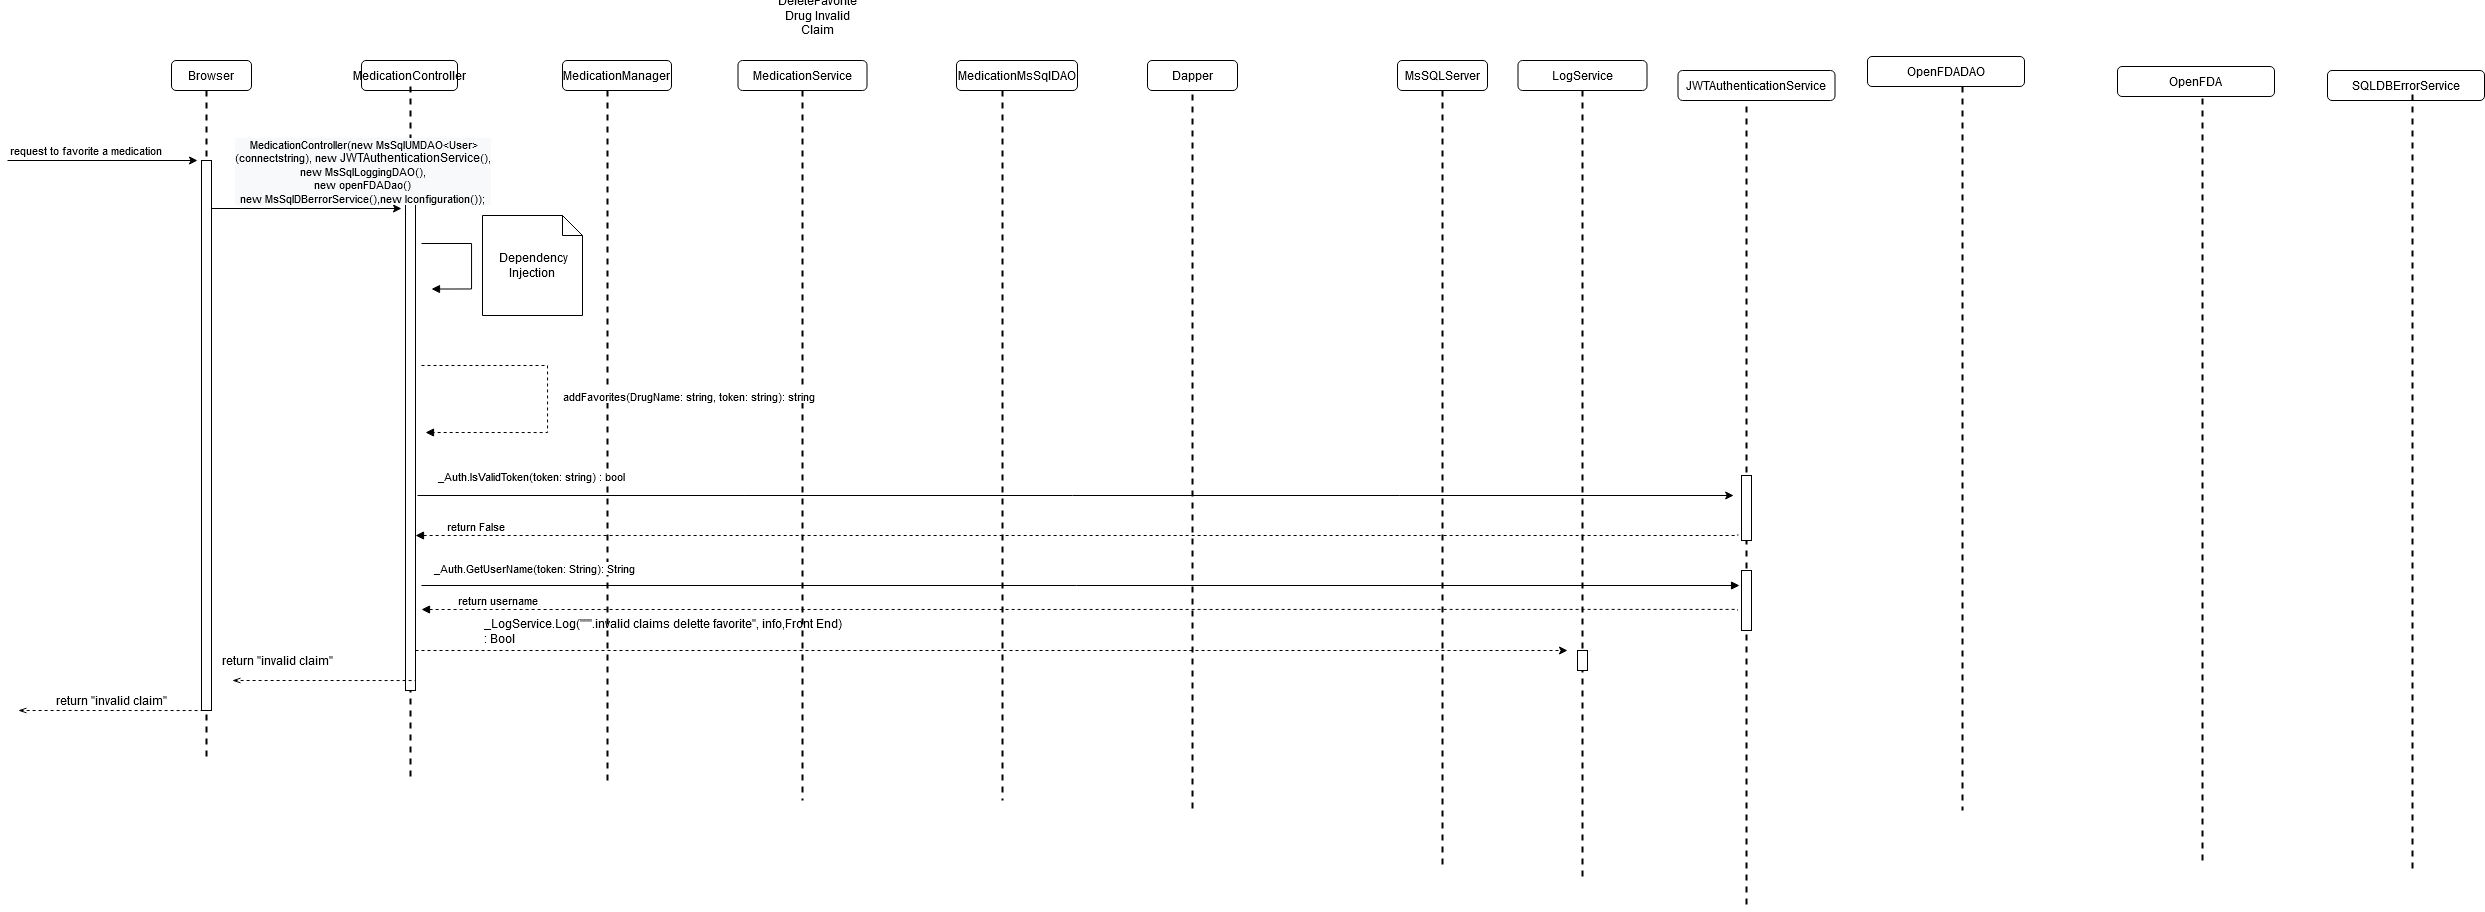

The diagram above was exported from draw.io. Its source (the exported page's mxGraphModel, read from the mxfile embedded in the PNG):
<mxGraphModel dx="423" dy="-381" grid="1" gridSize="10" guides="1" tooltips="1" connect="1" arrows="1" fold="1" page="1" pageScale="1" pageWidth="850" pageHeight="1100" math="0" shadow="0">
  <root>
    <mxCell id="NtrQmV9_yZYh6qSs16jn-0" />
    <mxCell id="NtrQmV9_yZYh6qSs16jn-1" parent="NtrQmV9_yZYh6qSs16jn-0" />
    <mxCell id="NtrQmV9_yZYh6qSs16jn-2" value="MedicationController" style="rounded=1;whiteSpace=wrap;html=1;" vertex="1" parent="NtrQmV9_yZYh6qSs16jn-1">
      <mxGeometry x="1244" y="1190" width="96" height="30" as="geometry" />
    </mxCell>
    <mxCell id="NtrQmV9_yZYh6qSs16jn-3" value="MedicationService" style="rounded=1;whiteSpace=wrap;html=1;" vertex="1" parent="NtrQmV9_yZYh6qSs16jn-1">
      <mxGeometry x="1620.5" y="1190" width="129" height="30" as="geometry" />
    </mxCell>
    <mxCell id="NtrQmV9_yZYh6qSs16jn-4" value="MsSQLServer" style="rounded=1;whiteSpace=wrap;html=1;" vertex="1" parent="NtrQmV9_yZYh6qSs16jn-1">
      <mxGeometry x="2280" y="1190" width="90" height="30" as="geometry" />
    </mxCell>
    <mxCell id="NtrQmV9_yZYh6qSs16jn-5" value="MedicationManager" style="rounded=1;whiteSpace=wrap;html=1;" vertex="1" parent="NtrQmV9_yZYh6qSs16jn-1">
      <mxGeometry x="1445" y="1190" width="109" height="30" as="geometry" />
    </mxCell>
    <mxCell id="NtrQmV9_yZYh6qSs16jn-6" value="" style="line;strokeWidth=2;direction=south;html=1;dashed=1;" vertex="1" parent="NtrQmV9_yZYh6qSs16jn-1">
      <mxGeometry x="1288" y="1216" width="10" height="694" as="geometry" />
    </mxCell>
    <mxCell id="NtrQmV9_yZYh6qSs16jn-7" value="" style="line;strokeWidth=2;direction=south;html=1;dashed=1;" vertex="1" parent="NtrQmV9_yZYh6qSs16jn-1">
      <mxGeometry x="1485" y="1220" width="10" height="690" as="geometry" />
    </mxCell>
    <mxCell id="NtrQmV9_yZYh6qSs16jn-8" value="" style="line;strokeWidth=2;direction=south;html=1;dashed=1;" vertex="1" parent="NtrQmV9_yZYh6qSs16jn-1">
      <mxGeometry x="1680" y="1220" width="10" height="710" as="geometry" />
    </mxCell>
    <mxCell id="NtrQmV9_yZYh6qSs16jn-9" value="" style="line;strokeWidth=2;direction=south;html=1;dashed=1;" vertex="1" parent="NtrQmV9_yZYh6qSs16jn-1">
      <mxGeometry x="2320" y="1220" width="10" height="780" as="geometry" />
    </mxCell>
    <mxCell id="NtrQmV9_yZYh6qSs16jn-10" value="MedicationMsSqlDAO" style="rounded=1;whiteSpace=wrap;html=1;" vertex="1" parent="NtrQmV9_yZYh6qSs16jn-1">
      <mxGeometry x="1839" y="1190" width="121" height="30" as="geometry" />
    </mxCell>
    <mxCell id="NtrQmV9_yZYh6qSs16jn-11" value="" style="line;strokeWidth=2;direction=south;html=1;dashed=1;" vertex="1" parent="NtrQmV9_yZYh6qSs16jn-1">
      <mxGeometry x="1880" y="1220" width="10" height="710" as="geometry" />
    </mxCell>
    <mxCell id="NtrQmV9_yZYh6qSs16jn-13" value="" style="line;strokeWidth=2;direction=south;html=1;dashed=1;" vertex="1" parent="NtrQmV9_yZYh6qSs16jn-1">
      <mxGeometry x="2460" y="1220" width="10" height="790" as="geometry" />
    </mxCell>
    <mxCell id="NtrQmV9_yZYh6qSs16jn-14" value="Browser" style="rounded=1;whiteSpace=wrap;html=1;" vertex="1" parent="NtrQmV9_yZYh6qSs16jn-1">
      <mxGeometry x="1054" y="1190" width="80" height="30" as="geometry" />
    </mxCell>
    <mxCell id="NtrQmV9_yZYh6qSs16jn-15" value="" style="line;strokeWidth=2;direction=south;html=1;dashed=1;" vertex="1" parent="NtrQmV9_yZYh6qSs16jn-1">
      <mxGeometry x="1084" y="1220" width="10" height="670" as="geometry" />
    </mxCell>
    <mxCell id="NtrQmV9_yZYh6qSs16jn-16" value="" style="html=1;points=[];perimeter=orthogonalPerimeter;" vertex="1" parent="NtrQmV9_yZYh6qSs16jn-1">
      <mxGeometry x="1084" y="1290" width="10" height="550" as="geometry" />
    </mxCell>
    <mxCell id="NtrQmV9_yZYh6qSs16jn-17" value="" style="endArrow=classic;html=1;rounded=0;" edge="1" parent="NtrQmV9_yZYh6qSs16jn-1">
      <mxGeometry width="50" height="50" relative="1" as="geometry">
        <mxPoint x="890" y="1290" as="sourcePoint" />
        <mxPoint x="1079.9999999999998" y="1290" as="targetPoint" />
      </mxGeometry>
    </mxCell>
    <mxCell id="NtrQmV9_yZYh6qSs16jn-18" value="request to favorite a medication" style="edgeLabel;html=1;align=center;verticalAlign=middle;resizable=0;points=[];" connectable="0" vertex="1" parent="NtrQmV9_yZYh6qSs16jn-17">
      <mxGeometry x="0.5669" y="-1" relative="1" as="geometry">
        <mxPoint x="-71" y="-12" as="offset" />
      </mxGeometry>
    </mxCell>
    <mxCell id="NtrQmV9_yZYh6qSs16jn-19" value="" style="line;strokeWidth=2;direction=south;html=1;dashed=1;" vertex="1" parent="NtrQmV9_yZYh6qSs16jn-1">
      <mxGeometry x="2624" y="1224" width="10" height="816" as="geometry" />
    </mxCell>
    <mxCell id="NtrQmV9_yZYh6qSs16jn-20" value="" style="line;strokeWidth=2;direction=south;html=1;dashed=1;" vertex="1" parent="NtrQmV9_yZYh6qSs16jn-1">
      <mxGeometry x="2070" y="1224" width="10" height="716" as="geometry" />
    </mxCell>
    <mxCell id="NtrQmV9_yZYh6qSs16jn-21" value="Dapper" style="rounded=1;whiteSpace=wrap;html=1;" vertex="1" parent="NtrQmV9_yZYh6qSs16jn-1">
      <mxGeometry x="2030" y="1190" width="90" height="30" as="geometry" />
    </mxCell>
    <mxCell id="NtrQmV9_yZYh6qSs16jn-22" value="" style="html=1;points=[];perimeter=orthogonalPerimeter;" vertex="1" parent="NtrQmV9_yZYh6qSs16jn-1">
      <mxGeometry x="2624" y="1605" width="10" height="65" as="geometry" />
    </mxCell>
    <mxCell id="NtrQmV9_yZYh6qSs16jn-23" value="OpenFDADAO" style="rounded=1;whiteSpace=wrap;html=1;" vertex="1" parent="NtrQmV9_yZYh6qSs16jn-1">
      <mxGeometry x="2750" y="1186" width="157" height="30" as="geometry" />
    </mxCell>
    <mxCell id="NtrQmV9_yZYh6qSs16jn-24" value="LogService" style="rounded=1;whiteSpace=wrap;html=1;" vertex="1" parent="NtrQmV9_yZYh6qSs16jn-1">
      <mxGeometry x="2400.5" y="1190" width="129" height="30" as="geometry" />
    </mxCell>
    <mxCell id="NtrQmV9_yZYh6qSs16jn-25" value="" style="endArrow=classic;html=1;rounded=0;" edge="1" parent="NtrQmV9_yZYh6qSs16jn-1">
      <mxGeometry width="50" height="50" relative="1" as="geometry">
        <mxPoint x="1094.0000000000007" y="1338" as="sourcePoint" />
        <mxPoint x="1284" y="1338" as="targetPoint" />
      </mxGeometry>
    </mxCell>
    <mxCell id="NtrQmV9_yZYh6qSs16jn-26" value="" style="html=1;points=[];perimeter=orthogonalPerimeter;" vertex="1" parent="NtrQmV9_yZYh6qSs16jn-1">
      <mxGeometry x="1288" y="1320" width="10" height="500" as="geometry" />
    </mxCell>
    <mxCell id="NtrQmV9_yZYh6qSs16jn-27" value="" style="endArrow=classic;html=1;rounded=0;edgeStyle=orthogonalEdgeStyle;" edge="1" parent="NtrQmV9_yZYh6qSs16jn-1">
      <mxGeometry relative="1" as="geometry">
        <mxPoint x="1299.9999999999998" y="1625" as="sourcePoint" />
        <mxPoint x="2616.153846153846" y="1625" as="targetPoint" />
      </mxGeometry>
    </mxCell>
    <mxCell id="NtrQmV9_yZYh6qSs16jn-28" value="_Auth.IsValidToken(token: string) : bool" style="edgeLabel;resizable=0;html=1;align=center;verticalAlign=middle;" connectable="0" vertex="1" parent="NtrQmV9_yZYh6qSs16jn-27">
      <mxGeometry relative="1" as="geometry">
        <mxPoint x="-544" y="-20" as="offset" />
      </mxGeometry>
    </mxCell>
    <mxCell id="NtrQmV9_yZYh6qSs16jn-29" value="" style="endArrow=none;endFill=0;html=1;edgeStyle=orthogonalEdgeStyle;align=left;verticalAlign=top;rounded=0;startArrow=block;startFill=1;dashed=1;entryX=0.462;entryY=-29.044;entryDx=0;entryDy=0;entryPerimeter=0;" edge="1" parent="NtrQmV9_yZYh6qSs16jn-1">
      <mxGeometry x="-1" relative="1" as="geometry">
        <mxPoint x="1298" y="1665" as="sourcePoint" />
        <mxPoint x="2620.4400000000005" y="1663.8059999999996" as="targetPoint" />
        <Array as="points">
          <mxPoint x="2620" y="1665" />
        </Array>
      </mxGeometry>
    </mxCell>
    <mxCell id="NtrQmV9_yZYh6qSs16jn-30" value="return False" style="edgeLabel;resizable=0;html=1;align=left;verticalAlign=bottom;" connectable="0" vertex="1" parent="NtrQmV9_yZYh6qSs16jn-29">
      <mxGeometry x="-1" relative="1" as="geometry">
        <mxPoint x="30" as="offset" />
      </mxGeometry>
    </mxCell>
    <mxCell id="NtrQmV9_yZYh6qSs16jn-31" value="" style="endArrow=block;endFill=1;html=1;edgeStyle=orthogonalEdgeStyle;align=left;verticalAlign=top;rounded=0;" edge="1" parent="NtrQmV9_yZYh6qSs16jn-1">
      <mxGeometry x="-1" relative="1" as="geometry">
        <mxPoint x="1304" y="1373.03" as="sourcePoint" />
        <mxPoint x="1314" y="1418.5300000000002" as="targetPoint" />
        <Array as="points">
          <mxPoint x="1354" y="1373.03" />
          <mxPoint x="1354" y="1418.03" />
        </Array>
      </mxGeometry>
    </mxCell>
    <mxCell id="NtrQmV9_yZYh6qSs16jn-32" value="&amp;nbsp;Dependency Injection" style="shape=note;size=20;whiteSpace=wrap;html=1;" vertex="1" parent="NtrQmV9_yZYh6qSs16jn-1">
      <mxGeometry x="1365" y="1345" width="100" height="100" as="geometry" />
    </mxCell>
    <mxCell id="NtrQmV9_yZYh6qSs16jn-33" value="addFavorites(DrugName: string, token: string): string" style="endArrow=block;endFill=1;html=1;edgeStyle=orthogonalEdgeStyle;align=left;verticalAlign=top;rounded=0;dashed=1;" edge="1" parent="NtrQmV9_yZYh6qSs16jn-1">
      <mxGeometry x="-0.0821" y="14" relative="1" as="geometry">
        <mxPoint x="1304" y="1495" as="sourcePoint" />
        <mxPoint x="1308" y="1561.9999999999998" as="targetPoint" />
        <Array as="points">
          <mxPoint x="1430" y="1495" />
          <mxPoint x="1430" y="1562" />
        </Array>
        <mxPoint as="offset" />
      </mxGeometry>
    </mxCell>
    <mxCell id="NtrQmV9_yZYh6qSs16jn-34" value="_Auth.GetUserName(token: String): String" style="endArrow=block;endFill=1;html=1;edgeStyle=orthogonalEdgeStyle;align=left;verticalAlign=top;rounded=0;" edge="1" parent="NtrQmV9_yZYh6qSs16jn-1">
      <mxGeometry x="-0.9848" y="30" relative="1" as="geometry">
        <mxPoint x="1304" y="1715" as="sourcePoint" />
        <mxPoint x="2622" y="1715" as="targetPoint" />
        <mxPoint as="offset" />
        <Array as="points">
          <mxPoint x="2622" y="1715" />
        </Array>
      </mxGeometry>
    </mxCell>
    <mxCell id="NtrQmV9_yZYh6qSs16jn-35" value="" style="endArrow=none;endFill=0;html=1;edgeStyle=orthogonalEdgeStyle;align=left;verticalAlign=top;rounded=0;startArrow=block;startFill=1;dashed=1;" edge="1" parent="NtrQmV9_yZYh6qSs16jn-1">
      <mxGeometry x="-1" relative="1" as="geometry">
        <mxPoint x="1304" y="1739" as="sourcePoint" />
        <mxPoint x="2620" y="1740" as="targetPoint" />
        <Array as="points">
          <mxPoint x="1443" y="1738.9099999999999" />
          <mxPoint x="1443" y="1738.9099999999999" />
        </Array>
      </mxGeometry>
    </mxCell>
    <mxCell id="NtrQmV9_yZYh6qSs16jn-36" value="return username" style="edgeLabel;resizable=0;html=1;align=left;verticalAlign=bottom;" connectable="0" vertex="1" parent="NtrQmV9_yZYh6qSs16jn-35">
      <mxGeometry x="-1" relative="1" as="geometry">
        <mxPoint x="35" as="offset" />
      </mxGeometry>
    </mxCell>
    <mxCell id="NtrQmV9_yZYh6qSs16jn-37" value="&lt;div style=&quot;text-align: left&quot;&gt;&lt;div style=&quot;background-color: rgb(248 , 249 , 250) ; font-family: &amp;#34;helvetica&amp;#34; ; text-align: center&quot;&gt;&amp;nbsp;MedicationController(new MsSqlUMDAO&amp;lt;User&amp;gt;&lt;br&gt;&lt;/div&gt;&lt;div style=&quot;background-color: rgb(248 , 249 , 250) ; font-family: &amp;#34;helvetica&amp;#34; ; text-align: center&quot;&gt;(connectstring), new&amp;nbsp;&lt;span style=&quot;font-size: 12px&quot;&gt;JWTAuthenticationService&lt;/span&gt;(),&lt;span style=&quot;text-align: left&quot;&gt;&lt;br&gt;&lt;/span&gt;&lt;/div&gt;&lt;div style=&quot;background-color: rgb(248 , 249 , 250) ; font-family: &amp;#34;helvetica&amp;#34; ; text-align: center&quot;&gt;&lt;span style=&quot;text-align: left&quot;&gt;new MsSqlLoggingDAO(),&lt;/span&gt;&lt;/div&gt;&lt;div style=&quot;background-color: rgb(248 , 249 , 250) ; font-family: &amp;#34;helvetica&amp;#34; ; text-align: center&quot;&gt;&lt;span style=&quot;text-align: left&quot;&gt;new openFDADao()&lt;br&gt;&lt;/span&gt;&lt;/div&gt;&lt;div style=&quot;background-color: rgb(248 , 249 , 250) ; font-family: &amp;#34;helvetica&amp;#34; ; text-align: center&quot;&gt;new MsSqlDBerrorService(),new Iconfiguration());&lt;/div&gt;&lt;/div&gt;" style="edgeLabel;html=1;align=center;verticalAlign=middle;resizable=0;points=[];" connectable="0" vertex="1" parent="NtrQmV9_yZYh6qSs16jn-1">
      <mxGeometry x="1244" y="1300" as="geometry" />
    </mxCell>
    <mxCell id="NtrQmV9_yZYh6qSs16jn-41" value="DeleteFavorite Drug Invalid Claim" style="text;html=1;strokeColor=none;fillColor=none;align=center;verticalAlign=middle;whiteSpace=wrap;rounded=0;" vertex="1" parent="NtrQmV9_yZYh6qSs16jn-1">
      <mxGeometry x="1650" y="1130" width="100" height="30" as="geometry" />
    </mxCell>
    <mxCell id="NtrQmV9_yZYh6qSs16jn-42" value="" style="html=1;points=[];perimeter=orthogonalPerimeter;" vertex="1" parent="NtrQmV9_yZYh6qSs16jn-1">
      <mxGeometry x="2624" y="1700" width="10" height="60" as="geometry" />
    </mxCell>
    <mxCell id="NtrQmV9_yZYh6qSs16jn-43" value="" style="line;strokeWidth=2;direction=south;html=1;dashed=1;" vertex="1" parent="NtrQmV9_yZYh6qSs16jn-1">
      <mxGeometry x="2840" y="1216" width="10" height="724" as="geometry" />
    </mxCell>
    <mxCell id="NtrQmV9_yZYh6qSs16jn-44" value="&lt;span style=&quot;text-align: left&quot;&gt;JWTAuthenticationService&lt;/span&gt;" style="rounded=1;whiteSpace=wrap;html=1;" vertex="1" parent="NtrQmV9_yZYh6qSs16jn-1">
      <mxGeometry x="2560.5" y="1200" width="157" height="30" as="geometry" />
    </mxCell>
    <mxCell id="NtrQmV9_yZYh6qSs16jn-45" value="SQLDBErrorService" style="rounded=1;whiteSpace=wrap;html=1;" vertex="1" parent="NtrQmV9_yZYh6qSs16jn-1">
      <mxGeometry x="3210" y="1200" width="157" height="30" as="geometry" />
    </mxCell>
    <mxCell id="NtrQmV9_yZYh6qSs16jn-46" value="" style="line;strokeWidth=2;direction=south;html=1;dashed=1;" vertex="1" parent="NtrQmV9_yZYh6qSs16jn-1">
      <mxGeometry x="3080" y="1216" width="10" height="774" as="geometry" />
    </mxCell>
    <mxCell id="NtrQmV9_yZYh6qSs16jn-51" value="" style="endArrow=none;endFill=0;html=1;edgeStyle=orthogonalEdgeStyle;align=left;verticalAlign=top;rounded=0;exitX=1.133;exitY=0.18;exitDx=0;exitDy=0;exitPerimeter=0;entryX=-0.055;entryY=0.009;entryDx=0;entryDy=0;entryPerimeter=0;startArrow=openThin;startFill=0;dashed=1;" edge="1" parent="NtrQmV9_yZYh6qSs16jn-1">
      <mxGeometry x="-1" relative="1" as="geometry">
        <mxPoint x="900.8799999999999" y="1840" as="sourcePoint" />
        <mxPoint x="1083.9999999999998" y="1840.04" as="targetPoint" />
        <Array as="points">
          <mxPoint x="1084.55" y="1840.4099999999999" />
        </Array>
      </mxGeometry>
    </mxCell>
    <mxCell id="mkuHGIwwARsKtBGQGtxe-0" value="return &quot;invalid claim&quot;" style="text;html=1;align=center;verticalAlign=middle;resizable=0;points=[];autosize=1;strokeColor=none;fillColor=none;" vertex="1" parent="NtrQmV9_yZYh6qSs16jn-1">
      <mxGeometry x="1100" y="1780" width="120" height="20" as="geometry" />
    </mxCell>
    <mxCell id="Dkj1kulJ8BmrCTm6ebPx-0" value="" style="endArrow=none;endFill=0;html=1;edgeStyle=orthogonalEdgeStyle;align=left;verticalAlign=top;rounded=0;exitX=1.133;exitY=0.18;exitDx=0;exitDy=0;exitPerimeter=0;entryX=-0.055;entryY=0.009;entryDx=0;entryDy=0;entryPerimeter=0;startArrow=openThin;startFill=0;dashed=1;" edge="1" parent="NtrQmV9_yZYh6qSs16jn-1">
      <mxGeometry x="-1" relative="1" as="geometry">
        <mxPoint x="1114.8799999999999" y="1810" as="sourcePoint" />
        <mxPoint x="1297.9999999999998" y="1810.04" as="targetPoint" />
        <Array as="points">
          <mxPoint x="1298.55" y="1810.4099999999999" />
        </Array>
      </mxGeometry>
    </mxCell>
    <mxCell id="Dkj1kulJ8BmrCTm6ebPx-1" value="return &quot;invalid claim&quot;" style="text;html=1;align=center;verticalAlign=middle;resizable=0;points=[];autosize=1;strokeColor=none;fillColor=none;" vertex="1" parent="NtrQmV9_yZYh6qSs16jn-1">
      <mxGeometry x="934" y="1820" width="120" height="20" as="geometry" />
    </mxCell>
    <mxCell id="Dvot530p1HSYriRivQS0-0" value="" style="endArrow=classic;html=1;rounded=0;dashed=1;" edge="1" parent="NtrQmV9_yZYh6qSs16jn-1">
      <mxGeometry width="50" height="50" relative="1" as="geometry">
        <mxPoint x="1298" y="1780" as="sourcePoint" />
        <mxPoint x="2450" y="1780" as="targetPoint" />
        <Array as="points">
          <mxPoint x="1338" y="1780" />
        </Array>
      </mxGeometry>
    </mxCell>
    <mxCell id="3kLg6xU8o8i9uBmtAp1O-0" value="" style="html=1;points=[];perimeter=orthogonalPerimeter;" vertex="1" parent="NtrQmV9_yZYh6qSs16jn-1">
      <mxGeometry x="2460" y="1780" width="10" height="20" as="geometry" />
    </mxCell>
    <mxCell id="hMX9S2Oer9HpqborhWjP-0" value="&lt;div style=&quot;text-align: left&quot;&gt;&lt;div&gt;_LogService.Log(&quot;&quot;&quot;.invalid claims delette favorite&quot;, info,Front End) &lt;br&gt;&lt;/div&gt;&lt;div&gt;:&amp;nbsp;Bool&lt;/div&gt;&lt;/div&gt;" style="text;whiteSpace=wrap;html=1;" vertex="1" parent="NtrQmV9_yZYh6qSs16jn-1">
      <mxGeometry x="1365" y="1740" width="460" height="40" as="geometry" />
    </mxCell>
    <mxCell id="Gtfu7yZxO-2GC7HQWvsb-1" value="OpenFDA" style="rounded=1;whiteSpace=wrap;html=1;" vertex="1" parent="NtrQmV9_yZYh6qSs16jn-1">
      <mxGeometry x="3000" y="1196" width="157" height="30" as="geometry" />
    </mxCell>
    <mxCell id="Gtfu7yZxO-2GC7HQWvsb-2" value="" style="line;strokeWidth=2;direction=south;html=1;dashed=1;" vertex="1" parent="NtrQmV9_yZYh6qSs16jn-1">
      <mxGeometry x="3290" y="1224" width="10" height="774" as="geometry" />
    </mxCell>
  </root>
</mxGraphModel>